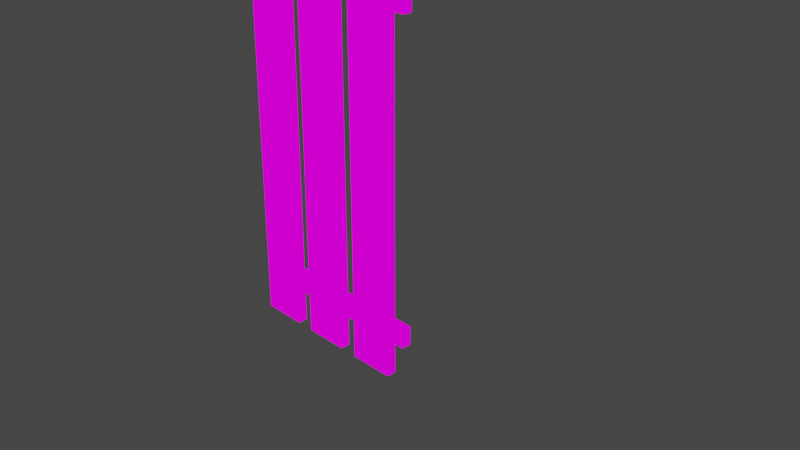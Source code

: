 # Source: multidecor_high_slatted_wooden_fence.blend  (saved by Blender 3.0.42; exported with 4.5.12 LTS)
import bpy
from mathutils import Matrix  # noqa: F401  (used for matrix-valued properties, if any)

bpy.ops.wm.read_factory_settings(use_empty=True)
scene = bpy.context.scene
scene.name = 'Scene'

# ---- collections
col_collection = bpy.data.collections.new('Collection'); scene.collection.children.link(col_collection)

# ---- images (referenced by path relative to the original .blend; pixels are not part of the script)
import os
ASSET_DIR = os.environ.get("B2B_ASSET_DIR", "")  # directory of the original .blend (textures are referenced by path, not embedded)
HERE = os.path.dirname(os.path.abspath(__file__))  # packed textures are extracted next to this script under _unpacked/

def load_image(name, relpath, width, height, colorspace="sRGB"):
    """Load a texture the original file referenced (path relative to the .blend, or extracted next to this script)."""
    p = next((c for c in (os.path.join(HERE, relpath), os.path.join(ASSET_DIR, relpath)) if relpath and os.path.exists(c)), "")
    if p:
        img = bpy.data.images.load(p, check_existing=True)
        img.name = name
    else:  # same state as the original file: an image datablock whose file is absent (Cycles renders it pink)
        img = bpy.data.images.new(name, width, height)
        img.source = "FILE"
        img.filepath = "//" + (relpath or name)
    img.colorspace_settings.name = colorspace
    return img
img_multidecor_wood_png = load_image('multidecor_wood.png', 'multidecor_wood.png', 1024, 1024, 'sRGB')
img_multidecor_fence_nail_knob2_png = load_image('multidecor_fence_nail_knob2.png', 'multidecor_fence_nail_knob2.png', 1024, 1024, 'sRGB')

# ---- materials (node trees are filled in below, after node groups)
mat_material = bpy.data.materials.new('Material')
mat_material.alpha_threshold = 0.0
mat_material.use_transparent_shadow = False
mat_material.line_color = (0.0, 0.0, 0.0, 1.0)

# ---- material node trees
mat_material.use_nodes = True; mat_material.node_tree.nodes.clear()
_N = mat_material.node_tree.nodes; _L = mat_material.node_tree.links
n0 = _N.new('ShaderNodeOutputMaterial'); n0.name = 'Material Output'; n0.location = (300, 300)
n1 = _N.new('ShaderNodeMix'); n1.name = 'Mix'; n1.location = (75, 258)
n1.data_type = 'RGBA'
n2 = _N.new('ShaderNodeTexImage'); n2.name = 'Image Texture'; n2.location = (-325, 366)
n2.image = img_multidecor_wood_png
n2.interpolation = 'Closest'
n3 = _N.new('ShaderNodeTexImage'); n3.name = 'Image Texture.001'; n3.location = (-414, 127)
n3.image = img_multidecor_fence_nail_knob2_png
n3.interpolation = 'Closest'
_L.new(n1.outputs[2], n0.inputs[0])
_L.new(n2.outputs[0], n1.inputs[6])
_L.new(n3.outputs[0], n1.inputs[7])
n0.is_active_output = True

# ---- world
world_world = bpy.data.worlds.new('World'); scene.world = world_world
world_world.use_nodes = True; world_world.node_tree.nodes.clear()
_N = world_world.node_tree.nodes; _L = world_world.node_tree.links
n0 = _N.new('ShaderNodeOutputWorld'); n0.name = 'World Output'; n0.location = (300, 300)
n1 = _N.new('ShaderNodeBackground'); n1.name = 'Background'; n1.location = (10, 300)
n1.inputs[0].default_value = (0.05088, 0.05088, 0.05088, 1.0)
_L.new(n1.outputs[0], n0.inputs[0])
n0.is_active_output = True
world_world.color = (0.05088, 0.05088, 0.05088)
world_world.use_sun_shadow = False
world_world.sun_shadow_jitter_overblur = 0.0

# ---- cameras
cam_camera = bpy.data.cameras.new('Camera')
cam_camera.clip_end = 100.0
cam_camera.ortho_scale = 7.314

# ---- lights
light_light = bpy.data.lights.new('Light', 'POINT')
light_light.transmission_factor = 0.0
light_light.energy = 1000.0
light_light.shadow_soft_size = 0.1
light_light.shadow_maximum_resolution = 0.006
light_light.use_absolute_resolution = True

# ---- meshes
me_cube = bpy.data.meshes.new('Cube')
me_cube.from_pydata([(-0.43, -0.9, 3.0), (-0.43, -0.9, -1.0), (-0.9, -0.9, 3.0), (-0.9, -0.9, -1.0), (-0.43, -1.0, 3.0), (-0.43, -1.0, -1.0), (-0.9, -1.0, 3.0), (-0.9, -1.0, -1.0), (-0.587, -1.0, -1.0), (-0.743, -1.0, -1.0), (-0.587, -0.9, 3.1), (-0.743, -0.9, 3.1), (-0.743, -1.0, 3.1), (-0.587, -1.0, 3.1), (-0.743, -0.9, -1.0), (-0.587, -0.9, -1.0), (0.743, -0.9, -1.0), (0.587, -0.9, -1.0), (0.743, -1.0, 3.1), (0.587, -1.0, 3.1), (0.587, -0.9, 3.1), (0.743, -0.9, 3.1), (0.587, -1.0, -1.0), (0.743, -1.0, -1.0), (0.43, -1.0, -1.0), (0.43, -1.0, 3.0), (0.9, -1.0, -1.0), (0.9, -1.0, 3.0), (0.43, -0.9, -1.0), (0.43, -0.9, 3.0), (0.9, -0.9, -1.0), (0.9, -0.9, 3.0), (1.0, -0.9, 2.489), (1.0, -0.8, 2.489), (1.0, -0.9, 2.689), (1.0, -0.8, 2.689), (-1.0, -0.9, 2.489), (-1.0, -0.8, 2.489), (-1.0, -0.9, 2.689), (-1.0, -0.8, 2.689), (1.0, -0.9, -0.6886), (1.0, -0.8, -0.6886), (1.0, -0.9, -0.4886), (1.0, -0.8, -0.4886), (-1.0, -0.9, -0.6886), (-1.0, -0.8, -0.6886), (-1.0, -0.9, -0.4886), (-1.0, -0.8, -0.4886), (0.235, -0.9, 3.0), (0.235, -0.9, -1.0), (-0.235, -0.9, 3.0), (-0.235, -0.9, -1.0), (0.235, -1.0, 3.0), (0.235, -1.0, -1.0), (-0.235, -1.0, 3.0), (-0.235, -1.0, -1.0), (0.078, -1.0, -1.0), (-0.078, -1.0, -1.0), (0.078, -0.9, 3.1), (-0.078, -0.9, 3.1), (-0.078, -1.0, 3.1), (0.078, -1.0, 3.1), (-0.078, -0.9, -1.0), (0.078, -0.9, -1.0)], [], [(11, 2, 6, 12), (3, 7, 6, 2), (8, 5, 4, 13), (9, 7, 3, 14), (14, 3, 2, 11), (5, 1, 0, 4), (1, 15, 10, 0), (15, 14, 11, 10), (5, 8, 15, 1), (8, 9, 14, 15), (7, 9, 12, 6), (9, 8, 13, 12), (0, 10, 13, 4), (10, 11, 12, 13), (21, 20, 19, 18), (31, 21, 18, 27), (22, 23, 18, 19), (24, 22, 19, 25), (23, 22, 17, 16), (26, 23, 16, 30), (16, 17, 20, 21), (30, 16, 21, 31), (26, 30, 31, 27), (17, 28, 29, 20), (22, 24, 28, 17), (23, 26, 27, 18), (28, 24, 25, 29), (20, 29, 25, 19), (32, 33, 35, 34), (34, 35, 39, 38), (38, 39, 37, 36), (36, 37, 33, 32), (34, 38, 36, 32), (39, 35, 33, 37), (40, 41, 43, 42), (42, 43, 47, 46), (46, 47, 45, 44), (44, 45, 41, 40), (42, 46, 44, 40), (47, 43, 41, 45), (59, 50, 54, 60), (51, 55, 54, 50), (56, 53, 52, 61), (57, 55, 51, 62), (62, 51, 50, 59), (53, 49, 48, 52), (49, 63, 58, 48), (63, 62, 59, 58), (53, 56, 63, 49), (56, 57, 62, 63), (55, 57, 60, 54), (57, 56, 61, 60), (48, 58, 61, 52), (58, 59, 60, 61)])
_uv = me_cube.uv_layers.new(name='UVMap')
_uv.uv.foreach_set('vector', [0.7171, 0.2774, 0.7171, 0.3181, 0.6952, 0.3181, 0.6952, 0.2774, 0.8273, 0.1241, 0.8492, 0.1241, 0.8492, 0.9991, 0.8273, 0.9991, 0.09365, 0.05308, 0.128, 0.05308, 0.128, 0.9281, 0.09365, 0.95, 0.8492, 0.08972, 0.8492, 0.1241, 0.8273, 0.1241, 0.8273, 0.08972, 0.4021, 0.05308, 0.4365, 0.05308, 0.4365, 0.9281, 0.4021, 0.95, 0.6952, 6.537e-05, 0.7171, 6.534e-05, 0.7171, 0.8751, 0.6952, 0.8751, 0.3336, 0.05308, 0.368, 0.05308, 0.368, 0.95, 0.3336, 0.9281, 0.368, 0.05308, 0.4021, 0.05308, 0.4021, 0.95, 0.368, 0.95, 0.8492, 0.02125, 0.8492, 0.0556, 0.8273, 0.0556, 0.8273, 0.02125, 0.8492, 0.0556, 0.8492, 0.08972, 0.8273, 0.08972, 0.8273, 0.0556, 0.02518, 0.05308, 0.05953, 0.05308, 0.05953, 0.95, 0.02518, 0.9281, 0.05953, 0.05308, 0.09365, 0.05308, 0.09365, 0.95, 0.05953, 0.95, 0.7171, 0.6726, 0.7171, 0.7134, 0.6952, 0.7134, 0.6952, 0.6726, 0.7171, 0.4783, 0.7171, 0.5124, 0.6952, 0.5124, 0.6952, 0.4783, 0.6842, 0.4783, 0.6842, 0.5124, 0.6623, 0.5124, 0.6623, 0.4783, 0.6842, 0.6726, 0.6842, 0.7134, 0.6623, 0.7134, 0.6623, 0.6726, 0.2652, 0.05308, 0.2993, 0.05308, 0.2993, 0.95, 0.2652, 0.95, 0.2308, 0.05308, 0.2652, 0.05308, 0.2652, 0.95, 0.2308, 0.9281, 0.8492, 0.0556, 0.8492, 0.08972, 0.8273, 0.08972, 0.8273, 0.0556, 0.8492, 0.02125, 0.8492, 0.0556, 0.8273, 0.0556, 0.8273, 0.02125, 0.5736, 0.05308, 0.6077, 0.05308, 0.6077, 0.95, 0.5736, 0.95, 0.5393, 0.05308, 0.5736, 0.05308, 0.5736, 0.95, 0.5393, 0.9281, 0.6952, 6.537e-05, 0.7171, 6.534e-05, 0.7171, 0.8751, 0.6952, 0.8751, 0.6077, 0.05308, 0.6421, 0.05308, 0.6421, 0.9281, 0.6077, 0.95, 0.8492, 0.08972, 0.8492, 0.1241, 0.8273, 0.1241, 0.8273, 0.08972, 0.2993, 0.05308, 0.3336, 0.05308, 0.3336, 0.9281, 0.2993, 0.95, 0.8273, 0.1241, 0.8492, 0.1241, 0.8492, 0.9991, 0.8273, 0.9991, 0.7171, 0.2774, 0.7171, 0.3181, 0.6952, 0.3181, 0.6952, 0.2774, 0.706, 0.4414, 0.706, 0.4624, 0.664, 0.4624, 0.664, 0.4414, 0.7896, 0.4414, 0.7686, 0.4414, 0.7686, 0.02125, 0.7896, 0.02125, 0.664, 0.02125, 0.664, 0.0002414, 0.706, 0.0002413, 0.706, 0.02125, 0.8316, 0.02125, 0.8527, 0.02125, 0.8527, 0.4414, 0.8316, 0.4414, 0.664, 0.4414, 0.664, 0.02125, 0.706, 0.02125, 0.706, 0.4414, 0.7847, 0.02125, 0.7847, 0.4414, 0.7427, 0.4414, 0.7427, 0.02125, 0.7051, 0.4414, 0.7051, 0.4624, 0.6631, 0.4624, 0.6631, 0.4414, 0.6631, 0.4414, 0.6421, 0.4414, 0.6421, 0.02125, 0.6631, 0.02125, 0.6631, 0.02125, 0.6631, 0.0002408, 0.7051, 0.0002408, 0.7051, 0.02125, 0.7051, 0.02125, 0.7261, 0.02125, 0.7261, 0.4414, 0.7051, 0.4414, 0.6631, 0.4414, 0.6631, 0.02125, 0.7051, 0.02125, 0.7051, 0.4414, 0.7681, 0.02125, 0.7681, 0.4414, 0.7261, 0.4414, 0.7261, 0.02125, 0.7171, 0.2774, 0.7171, 0.3181, 0.6952, 0.3181, 0.6952, 0.2774, 0.8273, 0.1241, 0.8492, 0.1241, 0.8492, 0.9991, 0.8273, 0.9991, 0.1965, 0.05308, 0.2308, 0.05308, 0.2308, 0.9281, 0.1965, 0.95, 0.8492, 0.08972, 0.8492, 0.1241, 0.8273, 0.1241, 0.8273, 0.08972, 0.5049, 0.05308, 0.5393, 0.05308, 0.5393, 0.9281, 0.5049, 0.95, 0.6952, 6.537e-05, 0.7171, 6.534e-05, 0.7171, 0.8751, 0.6952, 0.8751, 0.4365, 0.05308, 0.4708, 0.05308, 0.4708, 0.95, 0.4365, 0.9281, 0.4708, 0.05308, 0.5049, 0.05308, 0.5049, 0.95, 0.4708, 0.95, 0.8492, 0.02125, 0.8492, 0.0556, 0.8273, 0.0556, 0.8273, 0.02125, 0.8492, 0.0556, 0.8492, 0.08972, 0.8273, 0.08972, 0.8273, 0.0556, 0.128, 0.05308, 0.1623, 0.05308, 0.1623, 0.95, 0.128, 0.9281, 0.1623, 0.05308, 0.1965, 0.05308, 0.1965, 0.95, 0.1623, 0.95, 0.6842, 0.6726, 0.6842, 0.7134, 0.6623, 0.7134, 0.6623, 0.6726, 0.6842, 0.4783, 0.6842, 0.5124, 0.6623, 0.5124, 0.6623, 0.4783])
me_cube.materials.append(mat_material)
me_cube.use_remesh_preserve_volume = False
me_cube.use_remesh_preserve_attributes = False
me_cube.use_mirror_vertex_groups = False
me_cube.update()

# ---- objects
ob_cube = bpy.data.objects.new('Cube', me_cube)
ob_light = bpy.data.objects.new('Light', light_light)
ob_camera = bpy.data.objects.new('Camera', cam_camera)

# ---- transforms, parenting, visibility, modifiers, constraints
ob_cube.location = (0.0, 0.0, 0.0)
ob_cube.lock_rotations_4d = False
ob_cube.empty_display_type = 'ARROWS'
ob_cube.lineart.crease_threshold = 0.0
ob_light.location = (4.076, 1.005, 5.904)
ob_light.rotation_euler = (0.6503, 0.05522, 1.866)
ob_light.lock_rotations_4d = False
ob_light.empty_display_type = 'ARROWS'
ob_light.color = (0.0, 0.0, 0.0, 0.0)
ob_light.lineart.crease_threshold = 0.0
ob_camera.location = (7.359, -6.926, 4.958)
ob_camera.rotation_euler = (1.109, 0.0, 0.8149)
ob_camera.lock_rotations_4d = False
ob_camera.empty_display_type = 'ARROWS'
ob_camera.color = (0.0, 0.0, 0.0, 0.0)
ob_camera.display_type = 'WIRE'
ob_camera.lineart.crease_threshold = 0.0

# ---- collection membership
col_collection.objects.link(ob_cube)
col_collection.objects.link(ob_light)
col_collection.objects.link(ob_camera)

# ---- scene / render settings (as saved in the file)
scene.camera = ob_camera
scene.frame_start = 1; scene.frame_end = 250; scene.frame_set(1)
scene.render.engine = 'BLENDER_EEVEE_NEXT'
scene.cycles.sampling_pattern = 'TABULATED_SOBOL'
scene.cycles.use_light_tree = False
scene.view_settings.view_transform = 'Filmic'
bpy.context.view_layer.update()
